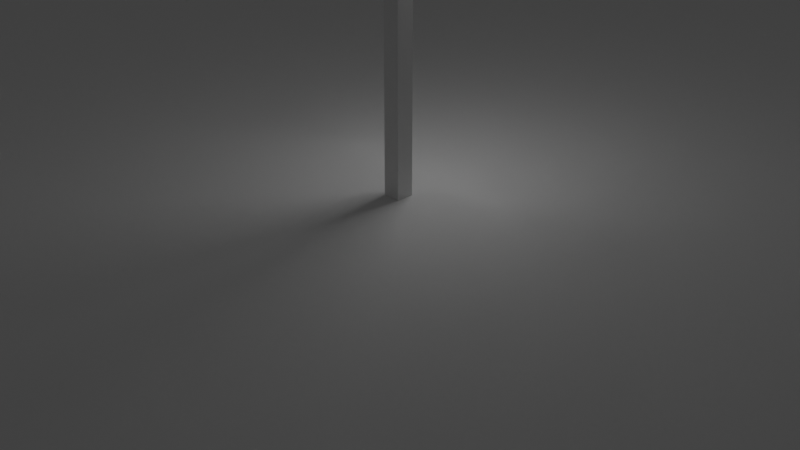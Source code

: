# Source: untitled.blend  (saved by Blender 2.80.75; exported with 4.5.12 LTS)
import bpy
from mathutils import Matrix  # noqa: F401  (used for matrix-valued properties, if any)

bpy.ops.wm.read_factory_settings(use_empty=True)
scene = bpy.context.scene
scene.name = 'Scene'

# ---- collections
col_collection = bpy.data.collections.new('Collection'); scene.collection.children.link(col_collection)
col_lamppost = bpy.data.collections.new('lampPost'); scene.collection.children.link(col_lamppost)

# ---- materials (node trees are filled in below, after node groups)
mat_material = bpy.data.materials.new('Material')
mat_material.alpha_threshold = 0.0
mat_material.use_transparent_shadow = False
mat_material.line_color = (0.0, 0.0, 0.0, 1.0)

# ---- material node trees
mat_material.use_nodes = True; mat_material.node_tree.nodes.clear()
_N = mat_material.node_tree.nodes; _L = mat_material.node_tree.links
n0 = _N.new('ShaderNodeOutputMaterial'); n0.name = 'Material Output'; n0.location = (300, 300)
n1 = _N.new('ShaderNodeBsdfPrincipled'); n1.name = 'Principled BSDF'; n1.location = (10, 300)
n1.distribution = 'GGX'
n1.subsurface_method = 'BURLEY'
n1.inputs[2].default_value = 0.4
n1.inputs[3].default_value = 1.45
n1.inputs[27].default_value = (0.0, 0.0, 0.0, 1.0)
n1.inputs[28].default_value = 1.0
_L.new(n1.outputs[0], n0.inputs[0])
n0.is_active_output = True

# ---- world
world_world = bpy.data.worlds.new('World'); scene.world = world_world
world_world.use_nodes = True; world_world.node_tree.nodes.clear()
_N = world_world.node_tree.nodes; _L = world_world.node_tree.links
n0 = _N.new('ShaderNodeOutputWorld'); n0.name = 'World Output'; n0.location = (300, 300)
n1 = _N.new('ShaderNodeBackground'); n1.name = 'Background'; n1.location = (10, 300)
n1.inputs[0].default_value = (0.05088, 0.05088, 0.05088, 1.0)
_L.new(n1.outputs[0], n0.inputs[0])
n0.is_active_output = True
world_world.color = (0.05088, 0.05088, 0.05088)
world_world.use_sun_shadow = False
world_world.sun_shadow_jitter_overblur = 0.0

# ---- cameras
cam_camera = bpy.data.cameras.new('Camera')
cam_camera.clip_end = 100.0
cam_camera.ortho_scale = 7.314

# ---- lights
light_point = bpy.data.lights.new('Point', 'POINT')
light_point.transmission_factor = 0.0
light_point.energy = 33.98
light_point.shadow_soft_size = 0.24
light_point.shadow_maximum_resolution = 0.006
light_point.use_absolute_resolution = True

# ---- meshes
me_plane = bpy.data.meshes.new('Plane')
me_plane.from_pydata([(-1.0, -1.0, 0.0), (1.0, -1.0, 0.0), (-1.0, 1.0, 0.0), (1.0, 1.0, 0.0)], [], [(0, 1, 3, 2)])
_uv = me_plane.uv_layers.new(name='UVMap')
_uv.uv.foreach_set('vector', [0.0, 0.0, 1.0, 0.0, 1.0, 1.0, 0.0, 1.0])
me_plane.use_remesh_preserve_volume = False
me_plane.use_remesh_preserve_attributes = False
me_plane.use_mirror_vertex_groups = False
me_plane.update()
me_cube = bpy.data.meshes.new('Cube')
me_cube.from_pydata([(1.0, 1.0, 1.0), (1.0, 1.0, -1.0), (1.0, -1.0, 1.0), (1.0, -1.0, -1.0), (-1.0, 1.0, 1.0), (-1.0, 1.0, -1.0), (-1.0, -1.0, 1.0), (-1.0, -1.0, -1.0), (-1.686, 10.89, 0.9004), (-1.686, 10.89, 1.098), (-1.686, -1.598, 0.9004), (-1.686, -1.598, 1.098), (1.693, 10.89, 0.9004), (1.693, 10.89, 1.098), (1.693, -1.598, 0.9004), (1.693, -1.598, 1.098), (-0.07892, 9.832, 1.028), (-0.05706, 1.688, 1.028), (-0.3847, 9.831, 1.025), (-0.3628, 1.687, 1.025), (-0.6759, 9.83, 1.018), (-0.654, 1.686, 1.018), (-0.9414, 9.83, 1.008), (-0.9196, 1.685, 1.007), (-1.171, 9.829, 0.9938), (-1.149, 1.685, 0.9935), (-1.356, 9.829, 0.9773), (-1.334, 1.685, 0.977), (-1.489, 9.829, 0.9587), (-1.467, 1.684, 0.9584), (-1.565, 9.829, 0.9388), (-1.543, 1.684, 0.9385), (-1.582, 9.829, 0.9182), (-1.56, 1.684, 0.9179), (-1.537, 9.829, 0.8978), (-1.516, 1.685, 0.8975), (-1.434, 9.829, 0.8784), (-1.413, 1.685, 0.8781), (-1.277, 9.83, 0.8606), (-1.255, 1.686, 0.8603), (-1.07, 9.831, 0.8453), (-1.048, 1.686, 0.845), (-0.8225, 9.832, 0.833), (-0.8006, 1.687, 0.8327), (-0.5437, 9.832, 0.8241), (-0.5219, 1.688, 0.8238), (-0.2443, 9.833, 0.819), (-0.2225, 1.689, 0.8187), (0.06414, 9.834, 0.8179), (0.08601, 1.69, 0.8176), (0.3699, 9.835, 0.8209), (0.3917, 1.691, 0.8206), (0.6611, 9.836, 0.8277), (0.683, 1.691, 0.8274), (0.9267, 9.836, 0.8383), (0.9485, 1.692, 0.838), (1.156, 9.837, 0.8521), (1.178, 1.692, 0.8518), (1.341, 9.837, 0.8686), (1.363, 1.693, 0.8683), (1.474, 9.837, 0.8872), (1.496, 1.693, 0.8869), (1.551, 9.837, 0.9071), (1.572, 1.693, 0.9068), (1.567, 9.837, 0.9277), (1.589, 1.693, 0.9274), (1.523, 9.837, 0.9481), (1.544, 1.693, 0.9478), (1.42, 9.836, 0.9675), (1.441, 1.692, 0.9672), (1.262, 9.836, 0.9852), (1.284, 1.692, 0.9849), (1.055, 9.835, 1.001), (1.077, 1.691, 1.0), (0.8077, 9.834, 1.013), (0.8296, 1.69, 1.013), (0.5289, 9.834, 1.022), (0.5508, 1.689, 1.021), (0.2296, 9.833, 1.027), (0.2514, 1.688, 1.027)], [], [(0, 4, 6, 2), (3, 2, 6, 7), (7, 6, 4, 5), (5, 1, 3, 7), (1, 0, 2, 3), (5, 4, 0, 1), (8, 9, 11, 10), (10, 11, 15, 14), (14, 15, 13, 12), (12, 13, 9, 8), (10, 14, 12, 8), (15, 11, 9, 13), (16, 17, 19, 18), (18, 19, 21, 20), (20, 21, 23, 22), (22, 23, 25, 24), (24, 25, 27, 26), (26, 27, 29, 28), (28, 29, 31, 30), (30, 31, 33, 32), (32, 33, 35, 34), (34, 35, 37, 36), (36, 37, 39, 38), (38, 39, 41, 40), (40, 41, 43, 42), (42, 43, 45, 44), (44, 45, 47, 46), (46, 47, 49, 48), (48, 49, 51, 50), (50, 51, 53, 52), (52, 53, 55, 54), (54, 55, 57, 56), (56, 57, 59, 58), (58, 59, 61, 60), (60, 61, 63, 62), (62, 63, 65, 64), (64, 65, 67, 66), (66, 67, 69, 68), (68, 69, 71, 70), (70, 71, 73, 72), (72, 73, 75, 74), (74, 75, 77, 76), (19, 17, 79, 77, 75, 73, 71, 69, 67, 65, 63, 61, 59, 57, 55, 53, 51, 49, 47, 45, 43, 41, 39, 37, 35, 33, 31, 29, 27, 25, 23, 21), (76, 77, 79, 78), (78, 79, 17, 16), (16, 18, 20, 22, 24, 26, 28, 30, 32, 34, 36, 38, 40, 42, 44, 46, 48, 50, 52, 54, 56, 58, 60, 62, 64, 66, 68, 70, 72, 74, 76, 78)])
_uv = me_cube.uv_layers.new(name='UVMap')
_uv.uv.foreach_set('vector', [0.375, 0.0, 0.625, 0.0, 0.625, 0.25, 0.375, 0.25, 0.375, 0.25, 0.625, 0.25, 0.625, 0.5, 0.375, 0.5, 0.375, 0.5, 0.625, 0.5, 0.625, 0.75, 0.375, 0.75, 0.375, 0.75, 0.625, 0.75, 0.625, 1.0, 0.375, 1.0, 0.125, 0.5, 0.375, 0.5, 0.375, 0.75, 0.125, 0.75, 0.625, 0.5, 0.875, 0.5, 0.875, 0.75, 0.625, 0.75, 0.375, 0.0, 0.625, 0.0, 0.625, 0.25, 0.375, 0.25, 0.375, 0.25, 0.625, 0.25, 0.625, 0.5, 0.375, 0.5, 0.375, 0.5, 0.625, 0.5, 0.625, 0.75, 0.375, 0.75, 0.375, 0.75, 0.625, 0.75, 0.625, 1.0, 0.375, 1.0, 0.125, 0.5, 0.375, 0.5, 0.375, 0.75, 0.125, 0.75, 0.625, 0.5, 0.875, 0.5, 0.875, 0.75, 0.625, 0.75, 1.0, 0.5, 1.0, 1.0, 0.9688, 1.0, 0.9688, 0.5, 0.9688, 0.5, 0.9688, 1.0, 0.9375, 1.0, 0.9375, 0.5, 0.9375, 0.5, 0.9375, 1.0, 0.9062, 1.0, 0.9062, 0.5, 0.9062, 0.5, 0.9062, 1.0, 0.875, 1.0, 0.875, 0.5, 0.875, 0.5, 0.875, 1.0, 0.8438, 1.0, 0.8438, 0.5, 0.8438, 0.5, 0.8438, 1.0, 0.8125, 1.0, 0.8125, 0.5, 0.8125, 0.5, 0.8125, 1.0, 0.7812, 1.0, 0.7812, 0.5, 0.7812, 0.5, 0.7812, 1.0, 0.75, 1.0, 0.75, 0.5, 0.75, 0.5, 0.75, 1.0, 0.7188, 1.0, 0.7188, 0.5, 0.7188, 0.5, 0.7188, 1.0, 0.6875, 1.0, 0.6875, 0.5, 0.6875, 0.5, 0.6875, 1.0, 0.6562, 1.0, 0.6562, 0.5, 0.6562, 0.5, 0.6562, 1.0, 0.625, 1.0, 0.625, 0.5, 0.625, 0.5, 0.625, 1.0, 0.5938, 1.0, 0.5938, 0.5, 0.5938, 0.5, 0.5938, 1.0, 0.5625, 1.0, 0.5625, 0.5, 0.5625, 0.5, 0.5625, 1.0, 0.5312, 1.0, 0.5312, 0.5, 0.5312, 0.5, 0.5312, 1.0, 0.5, 1.0, 0.5, 0.5, 0.5, 0.5, 0.5, 1.0, 0.4688, 1.0, 0.4688, 0.5, 0.4688, 0.5, 0.4688, 1.0, 0.4375, 1.0, 0.4375, 0.5, 0.4375, 0.5, 0.4375, 1.0, 0.4062, 1.0, 0.4062, 0.5, 0.4062, 0.5, 0.4062, 1.0, 0.375, 1.0, 0.375, 0.5, 0.375, 0.5, 0.375, 1.0, 0.3438, 1.0, 0.3438, 0.5, 0.3438, 0.5, 0.3438, 1.0, 0.3125, 1.0, 0.3125, 0.5, 0.3125, 0.5, 0.3125, 1.0, 0.2812, 1.0, 0.2812, 0.5, 0.2812, 0.5, 0.2812, 1.0, 0.25, 1.0, 0.25, 0.5, 0.25, 0.5, 0.25, 1.0, 0.2188, 1.0, 0.2188, 0.5, 0.2188, 0.5, 0.2188, 1.0, 0.1875, 1.0, 0.1875, 0.5, 0.1875, 0.5, 0.1875, 1.0, 0.1562, 1.0, 0.1562, 0.5, 0.1562, 0.5, 0.1562, 1.0, 0.125, 1.0, 0.125, 0.5, 0.125, 0.5, 0.125, 1.0, 0.09375, 1.0, 0.09375, 0.5, 0.09375, 0.5, 0.09375, 1.0, 0.0625, 1.0, 0.0625, 0.5, 0.2968, 0.4854, 0.25, 0.49, 0.2032, 0.4854, 0.1582, 0.4717, 0.1167, 0.4496, 0.08029, 0.4197, 0.05045, 0.3833, 0.02827, 0.3418, 0.01461, 0.2968, 0.01, 0.25, 0.01461, 0.2032, 0.02827, 0.1582, 0.05045, 0.1167, 0.08029, 0.08029, 0.1167, 0.05045, 0.1582, 0.02827, 0.2032, 0.01461, 0.25, 0.01, 0.2968, 0.01461, 0.3418, 0.02827, 0.3833, 0.05045, 0.4197, 0.08029, 0.4496, 0.1167, 0.4717, 0.1582, 0.4854, 0.2032, 0.49, 0.25, 0.4854, 0.2968, 0.4717, 0.3418, 0.4496, 0.3833, 0.4197, 0.4197, 0.3833, 0.4496, 0.3418, 0.4717, 0.0625, 0.5, 0.0625, 1.0, 0.03125, 1.0, 0.03125, 0.5, 0.03125, 0.5, 0.03125, 1.0, 0.0, 1.0, 0.0, 0.5, 0.75, 0.49, 0.7968, 0.4854, 0.8418, 0.4717, 0.8833, 0.4496, 0.9197, 0.4197, 0.9496, 0.3833, 0.9717, 0.3418, 0.9854, 0.2968, 0.99, 0.25, 0.9854, 0.2032, 0.9717, 0.1582, 0.9496, 0.1167, 0.9197, 0.08029, 0.8833, 0.05045, 0.8418, 0.02827, 0.7968, 0.01461, 0.75, 0.01, 0.7032, 0.01461, 0.6582, 0.02827, 0.6167, 0.05045, 0.5803, 0.08029, 0.5504, 0.1167, 0.5283, 0.1582, 0.5146, 0.2032, 0.51, 0.25, 0.5146, 0.2968, 0.5283, 0.3418, 0.5504, 0.3833, 0.5803, 0.4197, 0.6167, 0.4496, 0.6582, 0.4717, 0.7032, 0.4854])
me_cube.materials.append(mat_material)
me_cube.use_remesh_preserve_volume = False
me_cube.use_remesh_preserve_attributes = False
me_cube.use_mirror_vertex_groups = False
me_cube.update()

# ---- objects
ob_plane = bpy.data.objects.new('Plane', me_plane)
ob_camera = bpy.data.objects.new('Camera', cam_camera)
ob_full_lamp = bpy.data.objects.new('Full Lamp', me_cube)
ob_point = bpy.data.objects.new('Point', light_point)

# ---- transforms, parenting, visibility, modifiers, constraints
ob_plane.location = (0.0, 0.08454, 0.07453)
ob_plane.scale = (13.47, 16.38, 16.38)
ob_plane.lineart.crease_threshold = 0.0
ob_camera.location = (7.359, -6.926, 4.958)
ob_camera.rotation_euler = (1.109, 0.0, 0.8149)
ob_camera.lock_rotations_4d = False
ob_camera.empty_display_type = 'ARROWS'
ob_camera.color = (0.0, 0.0, 0.0, 0.0)
ob_camera.display_type = 'WIRE'
ob_camera.lineart.crease_threshold = 0.0
ob_full_lamp.location = (-0.3037, 0.2742, 1.528)
ob_full_lamp.scale = (0.1, 0.1, 1.501)
ob_full_lamp.lock_rotations_4d = False
ob_full_lamp.empty_display_type = 'ARROWS'
ob_full_lamp.lineart.crease_threshold = 0.0
ob_point.parent = ob_full_lamp
ob_point.matrix_parent_inverse = Matrix(((10.0, -0.0, 0.0, 0.5408), (-0.0, 10.0, -0.0, -0.361), (0.0, 0.0, 0.6663, -0.631), (-0.0, 0.0, -0.0, 1.0)))
ob_point.location = (-0.06474, 0.6323, 2.161)
ob_point.lineart.crease_threshold = 0.0

# ---- collection membership
scene.collection.objects.link(ob_plane)
col_collection.objects.link(ob_camera)
col_lamppost.objects.link(ob_full_lamp)
col_lamppost.objects.link(ob_point)

# ---- scene / render settings (as saved in the file)
scene.camera = ob_camera
scene.frame_start = 1; scene.frame_end = 250; scene.frame_set(0)
scene.render.engine = 'BLENDER_EEVEE_NEXT'
scene.cycles.use_denoising = False
scene.cycles.samples = 128
scene.cycles.sampling_pattern = 'TABULATED_SOBOL'
scene.cycles.use_adaptive_sampling = False
scene.cycles.use_light_tree = False
scene.view_settings.view_transform = 'Filmic'
bpy.context.view_layer.update()
